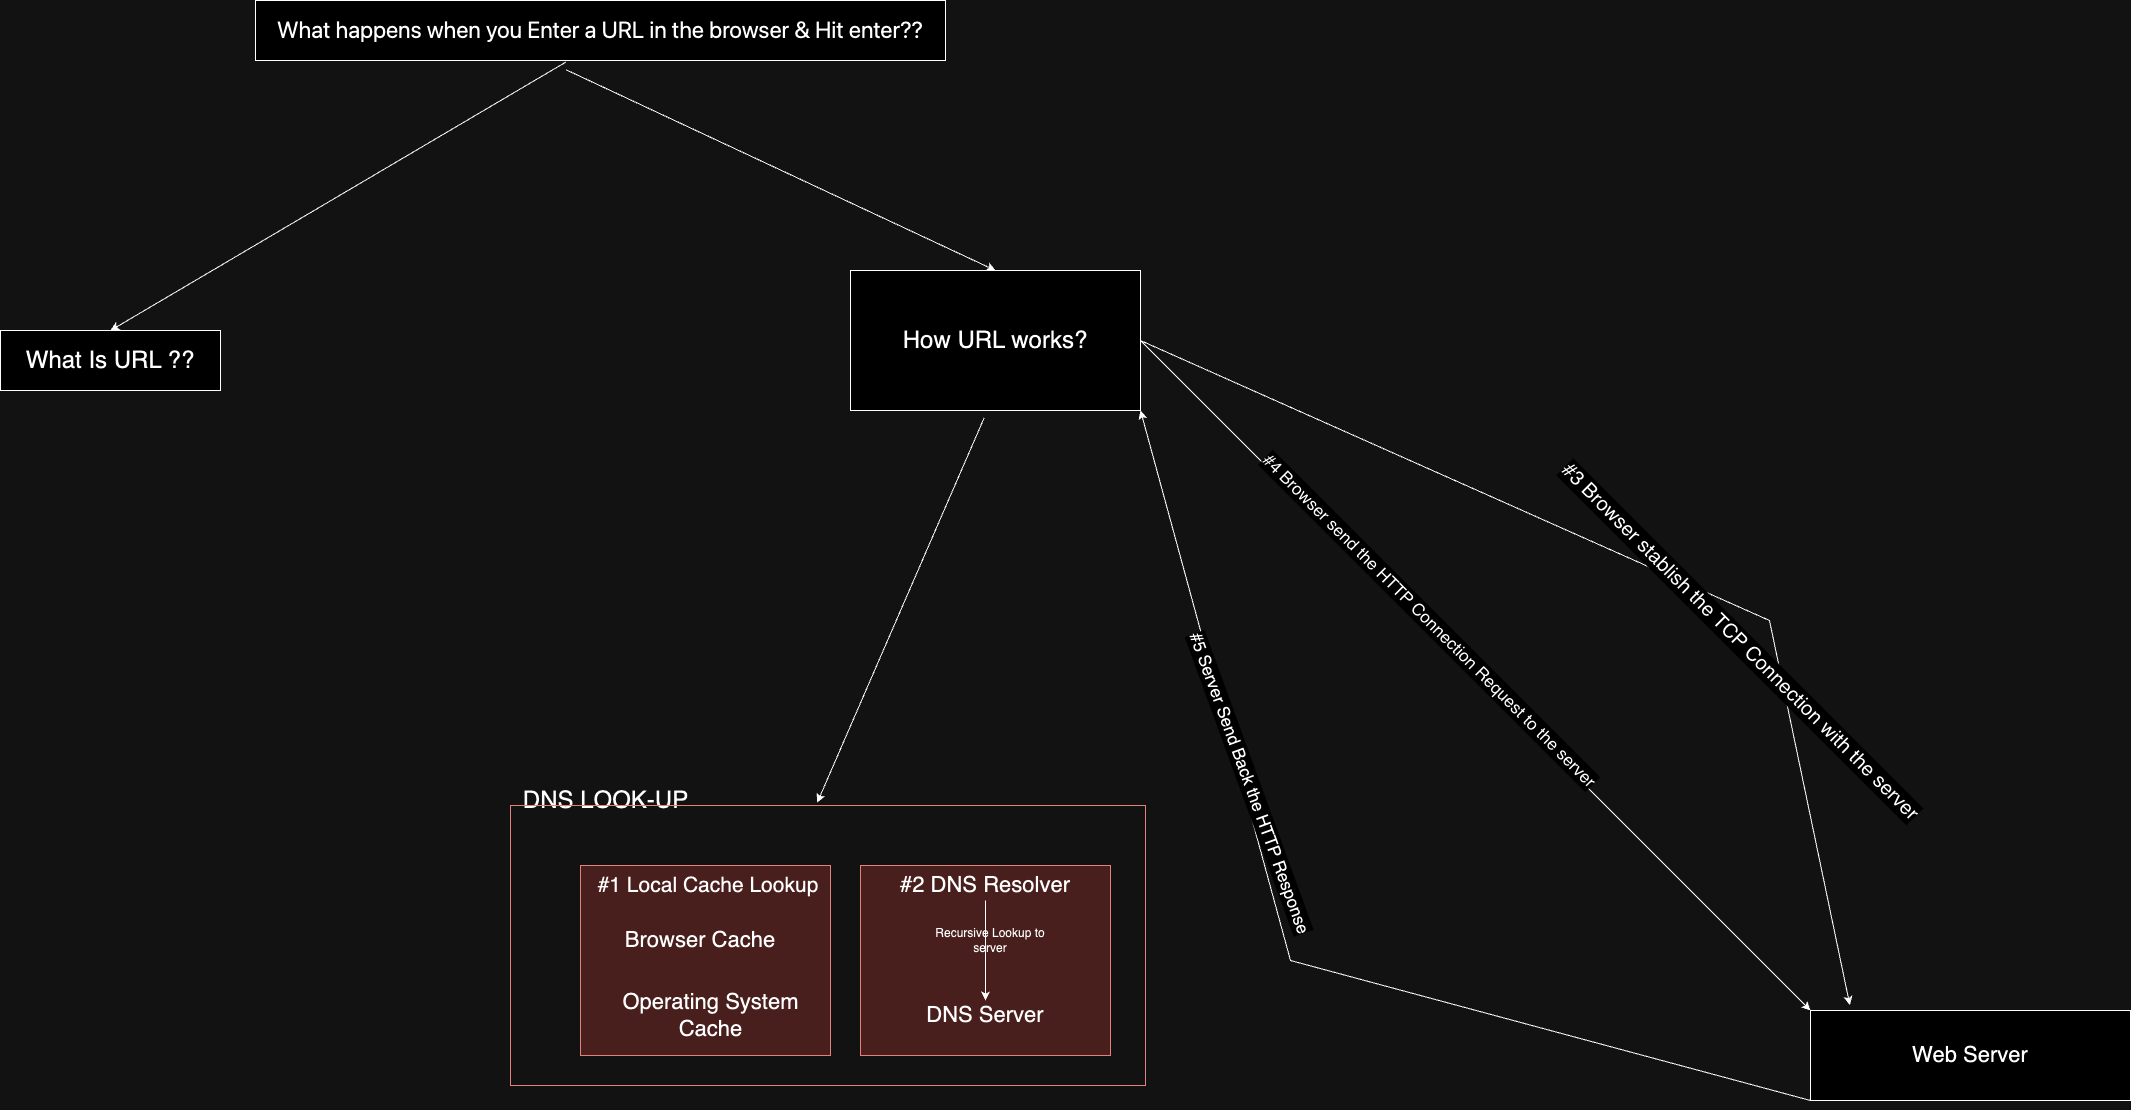

The diagram above was exported from draw.io. Its source (the exported page's mxGraphModel, read from the mxfile embedded in the PNG):
<mxGraphModel dx="2749" dy="2327" grid="1" gridSize="10" guides="1" tooltips="1" connect="1" arrows="1" fold="1" page="1" pageScale="1" pageWidth="827" pageHeight="1169" math="0" shadow="0">
  <root>
    <mxCell id="0" />
    <mxCell id="1" parent="0" />
    <mxCell id="hVe1eKUD8T_nIxWZ-xXD-1" value="&lt;h1 style=&quot;box-sizing: border-box; margin-top: 0px; margin-right: 0px; margin-bottom: var(--su-2); margin-left: 0px; line-height: var(--lh-tight); text-align: start;&quot;&gt;&lt;font size=&quot;1&quot; style=&quot;&quot; face=&quot;-apple-system, system-ui, Segoe UI, Roboto, Helvetica, Arial, sans-serif, Apple Color Emoji, Segoe UI Emoji, Segoe UI Symbol&quot;&gt;&lt;span style=&quot;font-weight: 400; background-color: rgb(255, 255, 255); font-size: 23px;&quot;&gt;What happens when you Enter a URL in the browser &amp;amp; Hit enter??&lt;/span&gt;&lt;/font&gt;&lt;br&gt;&lt;/h1&gt;" style="rounded=0;whiteSpace=wrap;html=1;" vertex="1" parent="1">
      <mxGeometry x="145" y="-410" width="690" height="60" as="geometry" />
    </mxCell>
    <mxCell id="hVe1eKUD8T_nIxWZ-xXD-2" value="&lt;font style=&quot;font-size: 24px;&quot;&gt;What Is URL ??&lt;/font&gt;" style="rounded=0;whiteSpace=wrap;html=1;" vertex="1" parent="1">
      <mxGeometry x="-110" y="-80" width="220" height="60" as="geometry" />
    </mxCell>
    <mxCell id="hVe1eKUD8T_nIxWZ-xXD-3" value="&lt;font style=&quot;font-size: 24px;&quot;&gt;How URL works?&lt;/font&gt;" style="rounded=0;whiteSpace=wrap;html=1;" vertex="1" parent="1">
      <mxGeometry x="740" y="-140" width="290" height="140" as="geometry" />
    </mxCell>
    <mxCell id="hVe1eKUD8T_nIxWZ-xXD-4" value="" style="endArrow=classic;html=1;rounded=0;exitX=0.45;exitY=1.025;exitDx=0;exitDy=0;exitPerimeter=0;entryX=0.5;entryY=0;entryDx=0;entryDy=0;" edge="1" parent="1" source="hVe1eKUD8T_nIxWZ-xXD-1" target="hVe1eKUD8T_nIxWZ-xXD-2">
      <mxGeometry width="50" height="50" relative="1" as="geometry">
        <mxPoint x="380" y="290" as="sourcePoint" />
        <mxPoint x="430" y="240" as="targetPoint" />
      </mxGeometry>
    </mxCell>
    <mxCell id="hVe1eKUD8T_nIxWZ-xXD-5" value="" style="endArrow=classic;html=1;rounded=0;entryX=0.5;entryY=0;entryDx=0;entryDy=0;exitX=0.45;exitY=1.154;exitDx=0;exitDy=0;exitPerimeter=0;" edge="1" parent="1" source="hVe1eKUD8T_nIxWZ-xXD-1" target="hVe1eKUD8T_nIxWZ-xXD-3">
      <mxGeometry width="50" height="50" relative="1" as="geometry">
        <mxPoint x="430" y="100" as="sourcePoint" />
        <mxPoint x="280" y="250" as="targetPoint" />
      </mxGeometry>
    </mxCell>
    <mxCell id="hVe1eKUD8T_nIxWZ-xXD-22" value="" style="rounded=0;whiteSpace=wrap;html=1;fillColor=#f8cecc;strokeColor=#b85450;" vertex="1" parent="1">
      <mxGeometry x="470" y="455" width="250" height="190" as="geometry" />
    </mxCell>
    <mxCell id="hVe1eKUD8T_nIxWZ-xXD-23" value="" style="rounded=0;whiteSpace=wrap;html=1;fillColor=#f8cecc;strokeColor=#b85450;" vertex="1" parent="1">
      <mxGeometry x="750" y="455" width="250" height="190" as="geometry" />
    </mxCell>
    <mxCell id="hVe1eKUD8T_nIxWZ-xXD-24" value="" style="endArrow=classic;html=1;rounded=0;exitX=0.461;exitY=1.052;exitDx=0;exitDy=0;exitPerimeter=0;entryX=0.483;entryY=-0.01;entryDx=0;entryDy=0;entryPerimeter=0;" edge="1" parent="1" source="hVe1eKUD8T_nIxWZ-xXD-3" target="hVe1eKUD8T_nIxWZ-xXD-25">
      <mxGeometry width="50" height="50" relative="1" as="geometry">
        <mxPoint x="790" y="520" as="sourcePoint" />
        <mxPoint x="840" y="470" as="targetPoint" />
        <Array as="points" />
      </mxGeometry>
    </mxCell>
    <mxCell id="hVe1eKUD8T_nIxWZ-xXD-26" value="&lt;div style=&quot;text-align: justify;&quot;&gt;&lt;span style=&quot;font-size: 24px; background-color: initial;&quot;&gt;DNS LOOK-UP&lt;/span&gt;&lt;/div&gt;" style="text;html=1;align=center;verticalAlign=middle;resizable=0;points=[];autosize=1;strokeColor=none;fillColor=none;" vertex="1" parent="1">
      <mxGeometry x="400" y="370" width="190" height="40" as="geometry" />
    </mxCell>
    <mxCell id="hVe1eKUD8T_nIxWZ-xXD-27" value="&lt;font style=&quot;font-size: 22px;&quot;&gt;Browser Cache&lt;/font&gt;" style="text;html=1;align=center;verticalAlign=middle;whiteSpace=wrap;rounded=0;" vertex="1" parent="1">
      <mxGeometry x="480" y="507.5" width="220" height="45" as="geometry" />
    </mxCell>
    <mxCell id="hVe1eKUD8T_nIxWZ-xXD-28" value="&lt;font style=&quot;font-size: 22px;&quot;&gt;Operating System Cache&lt;/font&gt;" style="text;html=1;align=center;verticalAlign=middle;whiteSpace=wrap;rounded=0;" vertex="1" parent="1">
      <mxGeometry x="482.5" y="590" width="235" height="30" as="geometry" />
    </mxCell>
    <mxCell id="hVe1eKUD8T_nIxWZ-xXD-29" value="&lt;font style=&quot;font-size: 21px;&quot;&gt;#1 Local Cache Lookup&lt;/font&gt;" style="text;html=1;align=center;verticalAlign=middle;whiteSpace=wrap;rounded=0;" vertex="1" parent="1">
      <mxGeometry x="482.5" y="460" width="230" height="30" as="geometry" />
    </mxCell>
    <mxCell id="hVe1eKUD8T_nIxWZ-xXD-30" value="&lt;font style=&quot;font-size: 22px;&quot;&gt;#2 DNS Resolver&lt;/font&gt;" style="text;html=1;align=center;verticalAlign=middle;whiteSpace=wrap;rounded=0;" vertex="1" parent="1">
      <mxGeometry x="760" y="460" width="230" height="30" as="geometry" />
    </mxCell>
    <mxCell id="hVe1eKUD8T_nIxWZ-xXD-31" value="&lt;font style=&quot;font-size: 22px;&quot;&gt;DNS Server&lt;/font&gt;" style="text;html=1;align=center;verticalAlign=middle;whiteSpace=wrap;rounded=0;" vertex="1" parent="1">
      <mxGeometry x="795" y="590" width="160" height="30" as="geometry" />
    </mxCell>
    <mxCell id="hVe1eKUD8T_nIxWZ-xXD-34" value="" style="endArrow=classic;html=1;rounded=0;entryX=0.5;entryY=0;entryDx=0;entryDy=0;exitX=0.5;exitY=1;exitDx=0;exitDy=0;" edge="1" parent="1" source="hVe1eKUD8T_nIxWZ-xXD-30" target="hVe1eKUD8T_nIxWZ-xXD-31">
      <mxGeometry width="50" height="50" relative="1" as="geometry">
        <mxPoint x="1100" y="670" as="sourcePoint" />
        <mxPoint x="1150" y="620" as="targetPoint" />
      </mxGeometry>
    </mxCell>
    <mxCell id="hVe1eKUD8T_nIxWZ-xXD-39" value="Recursive Lookup to server" style="text;html=1;align=center;verticalAlign=middle;whiteSpace=wrap;rounded=0;" vertex="1" parent="1">
      <mxGeometry x="810" y="515" width="140" height="30" as="geometry" />
    </mxCell>
    <mxCell id="hVe1eKUD8T_nIxWZ-xXD-25" value="" style="rounded=0;whiteSpace=wrap;html=1;fillOpacity=0;fillColor=#f8cecc;strokeColor=#b85450;" vertex="1" parent="1">
      <mxGeometry x="400" y="395" width="635" height="280" as="geometry" />
    </mxCell>
    <mxCell id="hVe1eKUD8T_nIxWZ-xXD-42" value="&lt;font style=&quot;font-size: 22px;&quot;&gt;Web Server&lt;/font&gt;" style="rounded=0;whiteSpace=wrap;html=1;" vertex="1" parent="1">
      <mxGeometry x="1700" y="600" width="320" height="90" as="geometry" />
    </mxCell>
    <mxCell id="hVe1eKUD8T_nIxWZ-xXD-47" value="" style="endArrow=classic;html=1;rounded=0;exitX=1;exitY=0.5;exitDx=0;exitDy=0;entryX=0.123;entryY=-0.06;entryDx=0;entryDy=0;entryPerimeter=0;" edge="1" parent="1" source="hVe1eKUD8T_nIxWZ-xXD-3" target="hVe1eKUD8T_nIxWZ-xXD-42">
      <mxGeometry relative="1" as="geometry">
        <mxPoint x="1220" y="170" as="sourcePoint" />
        <mxPoint x="1660" y="355" as="targetPoint" />
        <Array as="points">
          <mxPoint x="1659" y="210" />
        </Array>
      </mxGeometry>
    </mxCell>
    <mxCell id="hVe1eKUD8T_nIxWZ-xXD-48" value="&lt;font style=&quot;font-size: 20px;&quot;&gt;#3 Browser stablish the TCP Connection with the server&lt;/font&gt;" style="edgeLabel;resizable=0;html=1;;align=center;verticalAlign=middle;rotation=45;" connectable="0" vertex="1" parent="hVe1eKUD8T_nIxWZ-xXD-47">
      <mxGeometry relative="1" as="geometry">
        <mxPoint x="107" y="80" as="offset" />
      </mxGeometry>
    </mxCell>
    <mxCell id="hVe1eKUD8T_nIxWZ-xXD-49" value="" style="endArrow=classic;html=1;rounded=0;entryX=0;entryY=0;entryDx=0;entryDy=0;exitX=1;exitY=0.5;exitDx=0;exitDy=0;" edge="1" parent="1" source="hVe1eKUD8T_nIxWZ-xXD-3" target="hVe1eKUD8T_nIxWZ-xXD-42">
      <mxGeometry relative="1" as="geometry">
        <mxPoint x="1030" y="-20" as="sourcePoint" />
        <mxPoint x="1590" y="420" as="targetPoint" />
      </mxGeometry>
    </mxCell>
    <mxCell id="hVe1eKUD8T_nIxWZ-xXD-50" value="&lt;font style=&quot;font-size: 17px;&quot;&gt;#4 Browser send the HTTP Connection Request to the server&lt;/font&gt;" style="edgeLabel;resizable=0;html=1;;align=center;verticalAlign=middle;rotation=45;" connectable="0" vertex="1" parent="hVe1eKUD8T_nIxWZ-xXD-49">
      <mxGeometry relative="1" as="geometry">
        <mxPoint x="-46" y="-56" as="offset" />
      </mxGeometry>
    </mxCell>
    <mxCell id="hVe1eKUD8T_nIxWZ-xXD-51" value="" style="endArrow=classic;html=1;rounded=0;exitX=0;exitY=1;exitDx=0;exitDy=0;entryX=1;entryY=1;entryDx=0;entryDy=0;" edge="1" parent="1" source="hVe1eKUD8T_nIxWZ-xXD-42" target="hVe1eKUD8T_nIxWZ-xXD-3">
      <mxGeometry relative="1" as="geometry">
        <mxPoint x="1550" y="507.5" as="sourcePoint" />
        <mxPoint x="1140" y="330" as="targetPoint" />
        <Array as="points">
          <mxPoint x="1180" y="550" />
        </Array>
      </mxGeometry>
    </mxCell>
    <mxCell id="hVe1eKUD8T_nIxWZ-xXD-52" value="&lt;font style=&quot;font-size: 17px;&quot;&gt;#5 Server Send Back the HTTP Response&lt;/font&gt;" style="edgeLabel;resizable=0;html=1;;align=center;verticalAlign=middle;rotation=70;" connectable="0" vertex="1" parent="hVe1eKUD8T_nIxWZ-xXD-51">
      <mxGeometry relative="1" as="geometry">
        <mxPoint x="-36" y="-164" as="offset" />
      </mxGeometry>
    </mxCell>
  </root>
</mxGraphModel>